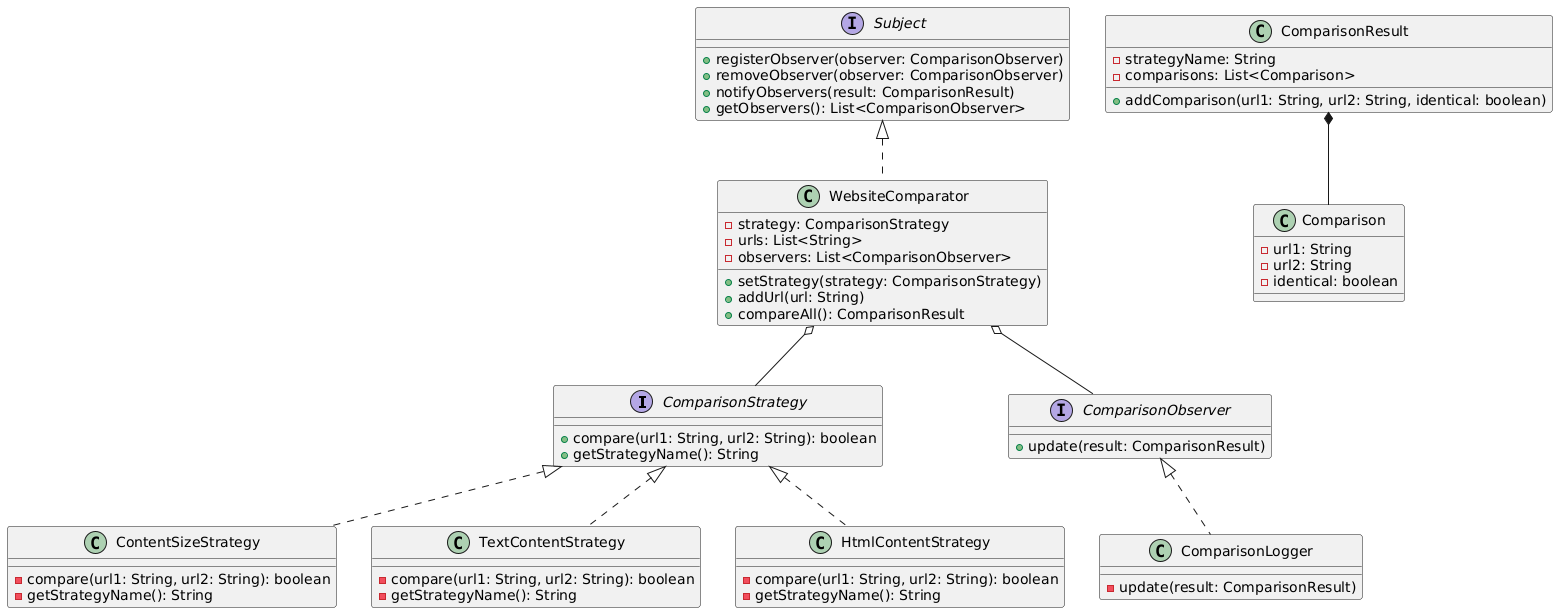

The diagram above was rendered by PlantUML. Its source (embedded in the PNG):
@startuml
' Strategy Pattern
interface ComparisonStrategy {
    +compare(url1: String, url2: String): boolean
    +getStrategyName(): String
}

class ContentSizeStrategy {
    -compare(url1: String, url2: String): boolean
    -getStrategyName(): String
}

class TextContentStrategy {
    -compare(url1: String, url2: String): boolean
    -getStrategyName(): String
}

class HtmlContentStrategy {
    -compare(url1: String, url2: String): boolean
    -getStrategyName(): String
}

ComparisonStrategy <|.. ContentSizeStrategy
ComparisonStrategy <|.. TextContentStrategy
ComparisonStrategy <|.. HtmlContentStrategy

' Observer Pattern
interface Subject {
    +registerObserver(observer: ComparisonObserver)
    +removeObserver(observer: ComparisonObserver)
    +notifyObservers(result: ComparisonResult)
    +getObservers(): List<ComparisonObserver>
}

interface ComparisonObserver {
    +update(result: ComparisonResult)
}

class WebsiteComparator {
    -strategy: ComparisonStrategy
    -urls: List<String>
    -observers: List<ComparisonObserver>
    +setStrategy(strategy: ComparisonStrategy)
    +addUrl(url: String)
    +compareAll(): ComparisonResult
}

class ComparisonLogger {
    -update(result: ComparisonResult)
}

Subject <|.. WebsiteComparator
ComparisonObserver <|.. ComparisonLogger

' Relationships
WebsiteComparator o-- ComparisonStrategy
WebsiteComparator o-- ComparisonObserver

' Result class
class ComparisonResult {
    -strategyName: String
    -comparisons: List<Comparison>
    +addComparison(url1: String, url2: String, identical: boolean)
}

class Comparison {
    -url1: String
    -url2: String
    -identical: boolean
}

ComparisonResult *-- Comparison
@enduml